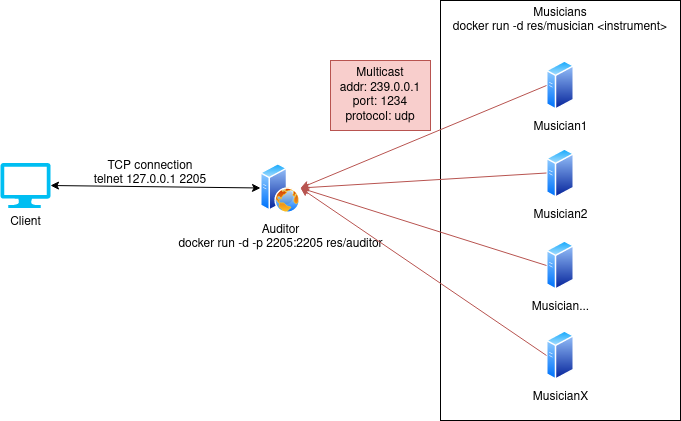

The diagram above was exported from draw.io. Its source (the exported page's mxGraphModel, read from the mxfile embedded in the PNG):
<mxGraphModel dx="1422" dy="804" grid="1" gridSize="10" guides="1" tooltips="1" connect="1" arrows="1" fold="1" page="1" pageScale="1" pageWidth="827" pageHeight="1169" math="0" shadow="0">
  <root>
    <mxCell id="0" />
    <mxCell id="1" parent="0" />
    <mxCell id="es2wVef5mn9eYjqkEpYp-8" value="" style="rounded=0;whiteSpace=wrap;html=1;" vertex="1" parent="1">
      <mxGeometry x="490" y="65" width="240" height="420" as="geometry" />
    </mxCell>
    <mxCell id="es2wVef5mn9eYjqkEpYp-1" value="&lt;div&gt;Client&lt;/div&gt;" style="verticalLabelPosition=bottom;html=1;verticalAlign=top;align=center;strokeColor=none;fillColor=#00BEF2;shape=mxgraph.azure.computer;pointerEvents=1;" vertex="1" parent="1">
      <mxGeometry x="50" y="227.5" width="50" height="45" as="geometry" />
    </mxCell>
    <mxCell id="es2wVef5mn9eYjqkEpYp-2" value="&lt;div&gt;Auditor&lt;/div&gt;&lt;div&gt;docker run -d -p 2205:2205 res/auditor&lt;/div&gt;" style="aspect=fixed;perimeter=ellipsePerimeter;html=1;align=center;shadow=0;dashed=0;spacingTop=3;image;image=img/lib/active_directory/web_server.svg;" vertex="1" parent="1">
      <mxGeometry x="310" y="227.5" width="40" height="50" as="geometry" />
    </mxCell>
    <mxCell id="es2wVef5mn9eYjqkEpYp-3" value="Musician1" style="aspect=fixed;perimeter=ellipsePerimeter;html=1;align=center;shadow=0;dashed=0;spacingTop=3;image;image=img/lib/active_directory/generic_server.svg;" vertex="1" parent="1">
      <mxGeometry x="596" y="125" width="28.000000000000004" height="50" as="geometry" />
    </mxCell>
    <mxCell id="es2wVef5mn9eYjqkEpYp-4" value="&lt;div&gt;Musician2&lt;/div&gt;" style="aspect=fixed;perimeter=ellipsePerimeter;html=1;align=center;shadow=0;dashed=0;spacingTop=3;image;image=img/lib/active_directory/generic_server.svg;" vertex="1" parent="1">
      <mxGeometry x="596" y="212.5" width="28.000000000000004" height="50" as="geometry" />
    </mxCell>
    <mxCell id="es2wVef5mn9eYjqkEpYp-5" value="&lt;div&gt;Musician...&lt;/div&gt;" style="aspect=fixed;perimeter=ellipsePerimeter;html=1;align=center;shadow=0;dashed=0;spacingTop=3;image;image=img/lib/active_directory/generic_server.svg;" vertex="1" parent="1">
      <mxGeometry x="596" y="305" width="28.000000000000004" height="50" as="geometry" />
    </mxCell>
    <mxCell id="es2wVef5mn9eYjqkEpYp-6" value="&lt;div&gt;MusicianX&lt;/div&gt;" style="aspect=fixed;perimeter=ellipsePerimeter;html=1;align=center;shadow=0;dashed=0;spacingTop=3;image;image=img/lib/active_directory/generic_server.svg;" vertex="1" parent="1">
      <mxGeometry x="596" y="395" width="28.000000000000004" height="50" as="geometry" />
    </mxCell>
    <mxCell id="es2wVef5mn9eYjqkEpYp-9" value="&lt;div&gt;Musicians&lt;/div&gt;&lt;div&gt;docker run -d res/musician &amp;lt;instrument&amp;gt;&lt;br&gt;&lt;/div&gt;" style="text;html=1;strokeColor=none;fillColor=none;align=center;verticalAlign=middle;whiteSpace=wrap;rounded=0;" vertex="1" parent="1">
      <mxGeometry x="495" y="75" width="230" height="20" as="geometry" />
    </mxCell>
    <mxCell id="es2wVef5mn9eYjqkEpYp-10" value="" style="endArrow=classic;html=1;entryX=1;entryY=0.5;entryDx=0;entryDy=0;exitX=0;exitY=0.5;exitDx=0;exitDy=0;fillColor=#f8cecc;strokeColor=#b85450;" edge="1" parent="1" source="es2wVef5mn9eYjqkEpYp-3" target="es2wVef5mn9eYjqkEpYp-2">
      <mxGeometry width="50" height="50" relative="1" as="geometry">
        <mxPoint x="390" y="440" as="sourcePoint" />
        <mxPoint x="440" y="390" as="targetPoint" />
      </mxGeometry>
    </mxCell>
    <mxCell id="es2wVef5mn9eYjqkEpYp-11" value="" style="endArrow=classic;html=1;entryX=1;entryY=0.5;entryDx=0;entryDy=0;exitX=0;exitY=0.5;exitDx=0;exitDy=0;fillColor=#f8cecc;strokeColor=#b85450;" edge="1" parent="1" source="es2wVef5mn9eYjqkEpYp-4" target="es2wVef5mn9eYjqkEpYp-2">
      <mxGeometry width="50" height="50" relative="1" as="geometry">
        <mxPoint x="410" y="175" as="sourcePoint" />
        <mxPoint x="250" y="262.5" as="targetPoint" />
      </mxGeometry>
    </mxCell>
    <mxCell id="es2wVef5mn9eYjqkEpYp-12" value="" style="endArrow=classic;html=1;entryX=1;entryY=0.5;entryDx=0;entryDy=0;exitX=0;exitY=0.5;exitDx=0;exitDy=0;fillColor=#f8cecc;strokeColor=#b85450;" edge="1" parent="1" source="es2wVef5mn9eYjqkEpYp-5" target="es2wVef5mn9eYjqkEpYp-2">
      <mxGeometry width="50" height="50" relative="1" as="geometry">
        <mxPoint x="420" y="185" as="sourcePoint" />
        <mxPoint x="260" y="272.5" as="targetPoint" />
      </mxGeometry>
    </mxCell>
    <mxCell id="es2wVef5mn9eYjqkEpYp-13" value="" style="endArrow=classic;html=1;entryX=1;entryY=0.5;entryDx=0;entryDy=0;exitX=0;exitY=0.5;exitDx=0;exitDy=0;fillColor=#f8cecc;strokeColor=#b85450;" edge="1" parent="1" source="es2wVef5mn9eYjqkEpYp-6" target="es2wVef5mn9eYjqkEpYp-2">
      <mxGeometry width="50" height="50" relative="1" as="geometry">
        <mxPoint x="430" y="195" as="sourcePoint" />
        <mxPoint x="270" y="282.5" as="targetPoint" />
      </mxGeometry>
    </mxCell>
    <mxCell id="es2wVef5mn9eYjqkEpYp-14" value="" style="endArrow=classic;startArrow=classic;html=1;entryX=0;entryY=0.5;entryDx=0;entryDy=0;exitX=1;exitY=0.5;exitDx=0;exitDy=0;exitPerimeter=0;" edge="1" parent="1" source="es2wVef5mn9eYjqkEpYp-1" target="es2wVef5mn9eYjqkEpYp-2">
      <mxGeometry width="50" height="50" relative="1" as="geometry">
        <mxPoint x="390" y="440" as="sourcePoint" />
        <mxPoint x="440" y="390" as="targetPoint" />
        <Array as="points" />
      </mxGeometry>
    </mxCell>
    <mxCell id="es2wVef5mn9eYjqkEpYp-18" value="&lt;div&gt;TCP connection&lt;/div&gt;&lt;div&gt;telnet 127.0.0.1 2205&lt;br&gt;&lt;/div&gt;" style="text;html=1;strokeColor=none;fillColor=none;align=center;verticalAlign=middle;whiteSpace=wrap;rounded=0;" vertex="1" parent="1">
      <mxGeometry x="140" y="227.5" width="120" height="20" as="geometry" />
    </mxCell>
    <mxCell id="es2wVef5mn9eYjqkEpYp-21" value="&lt;div&gt;Multicast&lt;/div&gt;&lt;div&gt;addr: 239.0.0.1&lt;/div&gt;&lt;div&gt;port: 1234&lt;/div&gt;&lt;div&gt;protocol: udp&lt;br&gt;&lt;/div&gt;" style="text;html=1;strokeColor=#b85450;fillColor=#f8cecc;align=center;verticalAlign=middle;whiteSpace=wrap;rounded=0;" vertex="1" parent="1">
      <mxGeometry x="380" y="125" width="100" height="70" as="geometry" />
    </mxCell>
  </root>
</mxGraphModel>